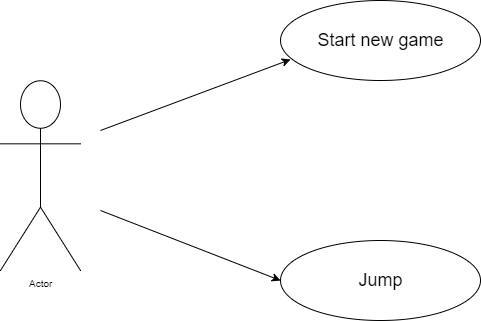

The diagram above was exported from draw.io. Its source (the exported page's mxGraphModel, read from the mxfile embedded in the PNG):
<mxGraphModel dx="1042" dy="480" grid="1" gridSize="10" guides="1" tooltips="1" connect="1" arrows="1" fold="1" page="1" pageScale="1" pageWidth="827" pageHeight="1169" background="#ffffff" math="0" shadow="0">
  <root>
    <mxCell id="0" />
    <mxCell id="1" parent="0" />
    <mxCell id="2" value="Actor" style="shape=umlActor;verticalLabelPosition=bottom;labelBackgroundColor=#ffffff;verticalAlign=top;html=1;fontSize=10;" vertex="1" parent="1">
      <mxGeometry x="100" y="250" width="80" height="190" as="geometry" />
    </mxCell>
    <mxCell id="3" value="&lt;font style=&quot;font-size: 18px&quot;&gt;Start new game&lt;/font&gt;" style="ellipse;whiteSpace=wrap;html=1;fontSize=10;" vertex="1" parent="1">
      <mxGeometry x="380" y="170" width="200" height="80" as="geometry" />
    </mxCell>
    <mxCell id="4" value="&lt;font style=&quot;font-size: 18px&quot;&gt;Jump&lt;/font&gt;" style="ellipse;whiteSpace=wrap;html=1;fontSize=10;" vertex="1" parent="1">
      <mxGeometry x="380" y="410" width="200" height="80" as="geometry" />
    </mxCell>
    <mxCell id="6" value="" style="endArrow=classic;html=1;fontSize=10;entryX=0.05;entryY=0.738;entryPerimeter=0;" edge="1" parent="1" target="3">
      <mxGeometry width="50" height="50" relative="1" as="geometry">
        <mxPoint x="200" y="300" as="sourcePoint" />
        <mxPoint x="310" y="250" as="targetPoint" />
      </mxGeometry>
    </mxCell>
    <mxCell id="7" value="" style="endArrow=classic;html=1;fontSize=10;entryX=0;entryY=0.5;" edge="1" parent="1" target="4">
      <mxGeometry width="50" height="50" relative="1" as="geometry">
        <mxPoint x="200" y="380" as="sourcePoint" />
        <mxPoint x="280" y="350" as="targetPoint" />
      </mxGeometry>
    </mxCell>
  </root>
</mxGraphModel>